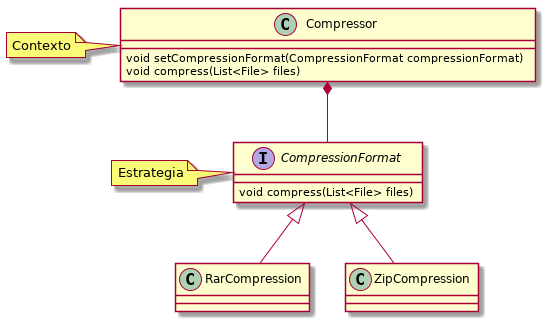

The diagram above was rendered by PlantUML. Its source (embedded in the PNG):
@startuml

interface CompressionFormat {
    void compress(List<File> files)
}

class Compressor {
	void setCompressionFormat(CompressionFormat compressionFormat)
	void compress(List<File> files)
}

RarCompression -u-|> CompressionFormat
ZipCompression -u-|> CompressionFormat

Compressor *-d- CompressionFormat

note "Estrategia" as NoteEstrategia
CompressionFormat ..l.. NoteEstrategia

note "Contexto" as NoteContexto
Compressor ..l.. NoteContexto

@enduml